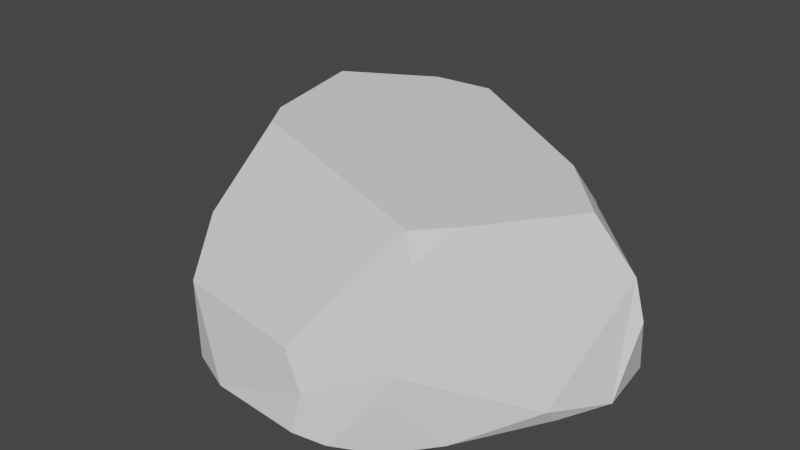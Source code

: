 # Source: track_chip.blend  (saved by Blender 2.91.10; exported with 4.5.12 LTS)
import bpy
from mathutils import Matrix  # noqa: F401  (used for matrix-valued properties, if any)

bpy.ops.wm.read_factory_settings(use_empty=True)
scene = bpy.context.scene
scene.name = 'Scene'

# ---- collections
col_collection = bpy.data.collections.new('Collection'); scene.collection.children.link(col_collection)

# ---- materials (node trees are filled in below, after node groups)
mat_default_obj = bpy.data.materials.new('Default OBJ')
mat_default_obj.use_transparent_shadow = False

# ---- material node trees
mat_default_obj.use_nodes = True; mat_default_obj.node_tree.nodes.clear()
_N = mat_default_obj.node_tree.nodes; _L = mat_default_obj.node_tree.links
n0 = _N.new('ShaderNodeBsdfPrincipled'); n0.name = 'Principled BSDF'; n0.location = (10, 300)
n0.distribution = 'GGX'
n0.subsurface_method = 'BURLEY'
n0.inputs[3].default_value = 1.45
n0.inputs[27].default_value = (0.0, 0.0, 0.0, 1.0)
n0.inputs[28].default_value = 1.0
n1 = _N.new('ShaderNodeOutputMaterial'); n1.name = 'Material Output'; n1.location = (300, 300)
_L.new(n0.outputs[0], n1.inputs[0])
n1.is_active_output = True

# ---- world
world_world = bpy.data.worlds.new('World'); scene.world = world_world
world_world.use_nodes = True; world_world.node_tree.nodes.clear()
_N = world_world.node_tree.nodes; _L = world_world.node_tree.links
n0 = _N.new('ShaderNodeOutputWorld'); n0.name = 'World Output'; n0.location = (300, 300)
n1 = _N.new('ShaderNodeBackground'); n1.name = 'Background'; n1.location = (10, 300)
n1.inputs[0].default_value = (0.05088, 0.05088, 0.05088, 1.0)
_L.new(n1.outputs[0], n0.inputs[0])
n0.is_active_output = True
world_world.color = (0.05088, 0.05088, 0.05088)
world_world.use_sun_shadow = False
world_world.sun_shadow_jitter_overblur = 0.0

# ---- meshes
me_chip = bpy.data.meshes.new('chip')
me_chip.from_pydata([(0.4099, 0.5161, -0.4751), (-0.2555, 0.3664, -0.5762), (0.1569, 0.754, -0.1109), (0.5028, -0.3608, 0.05973), (0.5396, -0.2834, -0.2921), (0.8676, -0.02829, -0.1038), (0.5044, 0.6833, -0.1255), (0.6003, 0.572, 0.1233), (0.7744, 0.3328, 0.0629), (-0.456, 0.2928, -0.3522), (-0.5736, -0.1901, -0.3252), (-0.5049, 0.3673, 0.008882), (-0.5025, -0.455, -0.06043), (0.1308, -0.5052, -0.3125), (0.2964, -0.5213, 0.1222), (-0.1416, -0.3215, -0.558), (-0.5736, -0.1901, -0.3252), (-0.3685, -0.08009, -0.5934), (0.5092, -0.1693, -0.46), (0.02431, -0.3939, -0.5336), (-0.2555, 0.3664, -0.5762), (0.6984, 0.01815, -0.4312), (-0.1416, -0.3215, -0.558), (0.4099, 0.5161, -0.4751), (-0.3046, 0.2801, -0.5836), (-0.3685, -0.08009, -0.5934), (0.494, 0.3913, -0.462), (0.5044, 0.6833, -0.1255), (0.2346, 0.7742, 0.005039), (0.3388, 0.7891, 0.122), (0.494, 0.3913, -0.462), (0.7744, 0.3328, 0.0629), (0.6984, 0.01815, -0.4312), (0.6015, -0.2952, 0.1216), (0.8676, -0.02829, -0.1038), (0.8297, -0.1214, 0.1211), (0.1308, -0.5052, -0.3125), (0.02431, -0.3939, -0.5336), (0.5092, -0.1693, -0.46), (0.1308, -0.5052, -0.3125), (-0.5025, -0.455, -0.06043), (-0.5249, -0.3352, -0.302), (-0.5025, -0.455, -0.06043), (-0.6735, -0.3278, -0.0353), (-0.5249, -0.3352, -0.302), (-0.6284, 0.02089, 0.124), (-0.5049, 0.3673, 0.008882), (-0.6735, -0.3278, -0.0353), (-0.4542, 0.2662, 0.1236), (-0.5049, 0.3673, 0.008882), (-0.6284, 0.02089, 0.124), (0.1569, 0.754, -0.1109), (-0.3509, 0.5515, -0.301), (-0.3168, 0.6816, -0.1242), (0.8591, 0.101, 0.1204), (0.8297, -0.1214, 0.1211), (0.8676, -0.02829, -0.1038), (-0.1074, 0.7815, 0.123), (0.2237, 0.8082, 0.122), (0.2346, 0.7742, 0.005039), (0.1569, 0.754, -0.1109), (-0.3168, 0.6816, -0.1242), (-0.1074, 0.7815, 0.123), (-0.6284, 0.02089, 0.124), (-0.6735, -0.3278, -0.0353), (-0.7201, -0.3527, 0.1242), (0.5396, -0.2834, -0.2921), (0.5092, -0.1693, -0.46), (0.8214, -0.0434, -0.2326), (0.6984, 0.01815, -0.4312), (0.7744, 0.3328, 0.0629), (0.8214, -0.0434, -0.2326), (-0.3685, -0.08009, -0.5934), (-0.5736, -0.1901, -0.3252), (-0.456, 0.2928, -0.3522), (-0.3685, -0.08009, -0.5934), (-0.456, 0.2928, -0.3522), (-0.3046, 0.2801, -0.5836), (-0.2555, 0.3664, -0.5762), (-0.3509, 0.5515, -0.301), (0.1569, 0.754, -0.1109), (-0.6176, -0.4058, 0.1174), (-0.7201, -0.3527, 0.1242), (-0.6735, -0.3278, -0.0353), (-0.3536, -0.4667, 0.1235), (-0.5025, -0.455, -0.06043), (0.2964, -0.5213, 0.1222), (0.2323, -0.5065, -0.1601), (0.5187, -0.3162, -0.2831), (0.5028, -0.3608, 0.05973), (0.5092, -0.1693, -0.46), (0.5187, -0.3162, -0.2831), (0.2247, -0.5206, -0.2287), (0.6003, 0.572, 0.1233), (0.7755, 0.2751, 0.1213), (0.7744, 0.3328, 0.0629), (0.8214, -0.0434, -0.2326), (0.7744, 0.3328, 0.0629), (0.8591, 0.101, 0.1204), (-0.7201, -0.3527, 0.1242), (-0.6176, -0.4058, 0.1174), (-0.3536, -0.4667, 0.1235), (0.5092, -0.1693, -0.46), (0.6984, 0.01815, -0.4312), (0.8214, -0.0434, -0.2326), (-0.3168, 0.6816, -0.1242), (-0.2713, 0.7111, 0.1233), (-0.1074, 0.7815, 0.123), (-0.5249, -0.3352, -0.302), (-0.1416, -0.3215, -0.558), (0.1308, -0.5052, -0.3125), (-0.5249, -0.3352, -0.302), (-0.5736, -0.1901, -0.3252), (-0.1416, -0.3215, -0.558), (0.4853, 0.7189, -0.04926), (0.5044, 0.6833, -0.1255), (0.3388, 0.7891, 0.122), (0.2964, -0.5213, 0.1222), (0.2323, -0.5065, -0.1601), (0.5028, -0.3608, 0.05973), (-0.2713, 0.7111, 0.1233), (-0.3168, 0.6816, -0.1242), (-0.5049, 0.3673, 0.008882), (-0.3168, 0.6816, -0.1242), (-0.3509, 0.5515, -0.301), (-0.5049, 0.3673, 0.008882), (0.4853, 0.7189, -0.04926), (0.6003, 0.572, 0.1233), (0.5044, 0.6833, -0.1255), (0.3388, 0.7891, 0.122), (0.4819, 0.7203, 0.1218), (0.4853, 0.7189, -0.04926), (0.02431, -0.3939, -0.5336), (0.1308, -0.5052, -0.3125), (-0.1416, -0.3215, -0.558), (0.4819, 0.7203, 0.1218), (0.6003, 0.572, 0.1233), (0.4853, 0.7189, -0.04926), (-0.3509, 0.5515, -0.301), (-0.3046, 0.2801, -0.5836), (-0.456, 0.2928, -0.3522), (-0.3509, 0.5515, -0.301), (-0.456, 0.2928, -0.3522), (-0.5049, 0.3673, 0.008882), (0.5396, -0.2834, -0.2921), (0.8214, -0.0434, -0.2326), (0.8676, -0.02829, -0.1038), (0.8676, -0.02829, -0.1038), (0.8214, -0.0434, -0.2326), (0.8591, 0.101, 0.1204), (0.2346, 0.7742, 0.005039), (0.2237, 0.8082, 0.122), (0.3388, 0.7891, 0.122), (-0.3633, 0.5849, 0.1235), (-0.5049, 0.3673, 0.008882), (-0.3672, 0.4396, 0.1235), (-0.3046, 0.2801, -0.5836), (-0.3509, 0.5515, -0.301), (-0.2555, 0.3664, -0.5762), (-0.3536, -0.4667, 0.1235), (-0.6176, -0.4058, 0.1174), (-0.5025, -0.455, -0.06043), (-0.5025, -0.455, -0.06043), (-0.6176, -0.4058, 0.1174), (-0.6735, -0.3278, -0.0353), (-0.5049, 0.3673, 0.008882), (-0.3633, 0.5849, 0.1235), (-0.2713, 0.7111, 0.1233), (0.5044, 0.6833, -0.1255), (0.4519, 0.5515, -0.3965), (0.2346, 0.7742, 0.005039), (0.7744, 0.3328, 0.0629), (0.4519, 0.5515, -0.3965), (0.5044, 0.6833, -0.1255), (0.1308, -0.5052, -0.3125), (0.5092, -0.1693, -0.46), (0.2247, -0.5206, -0.2287), (0.2964, -0.5213, 0.1222), (0.1308, -0.5052, -0.3125), (0.2323, -0.5065, -0.1601), (-0.4542, 0.2662, 0.1236), (-0.3672, 0.4396, 0.1235), (-0.5049, 0.3673, 0.008882), (0.1569, 0.754, -0.1109), (0.4519, 0.5515, -0.3965), (0.4099, 0.5161, -0.4751), (0.4519, 0.5515, -0.3965), (0.7744, 0.3328, 0.0629), (0.494, 0.3913, -0.462), (0.5028, -0.3608, 0.05973), (0.5187, -0.3162, -0.2831), (0.5396, -0.2834, -0.2921), (0.5187, -0.3162, -0.2831), (0.5092, -0.1693, -0.46), (0.5396, -0.2834, -0.2921), (-0.5736, -0.1901, -0.3252), (-0.6735, -0.3278, -0.0353), (-0.5049, 0.3673, 0.008882), (-0.5249, -0.3352, -0.302), (-0.6735, -0.3278, -0.0353), (-0.5736, -0.1901, -0.3252), (0.4099, 0.5161, -0.4751), (0.4519, 0.5515, -0.3965), (0.494, 0.3913, -0.462), (0.6015, -0.2952, 0.1216), (0.2964, -0.5213, 0.1222), (0.5028, -0.3608, 0.05973), (0.6015, -0.2952, 0.1216), (0.5028, -0.3608, 0.05973), (0.8676, -0.02829, -0.1038), (0.4519, 0.5515, -0.3965), (0.1569, 0.754, -0.1109), (0.2346, 0.7742, 0.005039), (0.2346, 0.7742, 0.005039), (0.1569, 0.754, -0.1109), (-0.1074, 0.7815, 0.123), (0.2247, -0.5206, -0.2287), (0.5187, -0.3162, -0.2831), (0.2323, -0.5065, -0.1601), (0.1308, -0.5052, -0.3125), (0.2247, -0.5206, -0.2287), (0.2323, -0.5065, -0.1601), (0.7744, 0.3328, 0.0629), (0.7755, 0.2751, 0.1213), (0.8591, 0.101, 0.1204), (-0.3536, -0.4667, 0.1235), (0.2964, -0.5213, 0.1222), (0.1884, -0.4122, 0.1238), (-0.2382, -0.3926, 0.124), (0.2964, -0.5213, 0.1222), (0.6015, -0.2952, 0.1216), (0.4776, -0.2795, 0.1237), (0.1884, -0.4122, 0.1238), (0.6015, -0.2952, 0.1216), (0.8297, -0.1214, 0.1211), (0.6645, -0.128, 0.1236), (0.4776, -0.2795, 0.1237), (0.8297, -0.1214, 0.1211), (0.8591, 0.101, 0.1204), (0.7177, 0.03744, 0.1235), (0.6645, -0.128, 0.1236), (0.8591, 0.101, 0.1204), (0.7755, 0.2751, 0.1213), (0.6913, 0.1557, 0.1236), (0.7177, 0.03744, 0.1235), (0.7755, 0.2751, 0.1213), (0.6003, 0.572, 0.1233), (0.519, 0.4743, 0.1238), (0.6913, 0.1557, 0.1236), (0.6003, 0.572, 0.1233), (0.4819, 0.7203, 0.1218), (0.3716, 0.6257, 0.1237), (0.519, 0.4743, 0.1238), (0.4819, 0.7203, 0.1218), (0.3388, 0.7891, 0.122), (0.2789, 0.6596, 0.1237), (0.3716, 0.6257, 0.1237), (0.3388, 0.7891, 0.122), (0.2237, 0.8082, 0.122), (0.1512, 0.6705, 0.1238), (0.2789, 0.6596, 0.1237), (0.2237, 0.8082, 0.122), (-0.1074, 0.7815, 0.123), (-0.06363, 0.6458, 0.1239), (0.1512, 0.6705, 0.1238), (-0.1074, 0.7815, 0.123), (-0.2713, 0.7111, 0.1233), (-0.2119, 0.5824, 0.1239), (-0.06363, 0.6458, 0.1239), (-0.2713, 0.7111, 0.1233), (-0.3633, 0.5849, 0.1235), (-0.3005, 0.4775, 0.124), (-0.2119, 0.5824, 0.1239), (-0.3633, 0.5849, 0.1235), (-0.3672, 0.4396, 0.1235), (-0.3434, 0.3456, 0.124), (-0.3005, 0.4775, 0.124), (-0.3672, 0.4396, 0.1235), (-0.4542, 0.2662, 0.1236), (-0.4167, 0.1822, 0.124), (-0.3434, 0.3456, 0.124), (-0.4542, 0.2662, 0.1236), (-0.6284, 0.02089, 0.124), (-0.5112, -0.02921, 0.1241), (-0.4167, 0.1822, 0.124), (-0.6284, 0.02089, 0.124), (-0.7201, -0.3527, 0.1242), (-0.5077, -0.2759, 0.1241), (-0.5112, -0.02921, 0.1241), (-0.7201, -0.3527, 0.1242), (-0.3536, -0.4667, 0.1235), (-0.2382, -0.3926, 0.124), (-0.5077, -0.2759, 0.1241), (-0.2382, -0.3926, 0.124), (0.1884, -0.4122, 0.1238), (0.519, 0.4743, 0.1238), (-0.5077, -0.2759, 0.1241), (0.1884, -0.4122, 0.1238), (0.4776, -0.2795, 0.1237), (0.519, 0.4743, 0.1238), (0.4776, -0.2795, 0.1237), (0.6645, -0.128, 0.1236), (0.519, 0.4743, 0.1238), (0.6645, -0.128, 0.1236), (0.7177, 0.03744, 0.1235), (0.519, 0.4743, 0.1238), (0.7177, 0.03744, 0.1235), (0.6913, 0.1557, 0.1236), (0.519, 0.4743, 0.1238), (0.3716, 0.6257, 0.1237), (0.2789, 0.6596, 0.1237), (0.519, 0.4743, 0.1238), (0.2789, 0.6596, 0.1237), (0.1512, 0.6705, 0.1238), (0.519, 0.4743, 0.1238), (-0.06363, 0.6458, 0.1239), (-0.06363, 0.6458, 0.1239), (-0.2119, 0.5824, 0.1239), (0.519, 0.4743, 0.1238), (-0.2119, 0.5824, 0.1239), (-0.3005, 0.4775, 0.124), (0.519, 0.4743, 0.1238), (-0.3005, 0.4775, 0.124), (-0.3434, 0.3456, 0.124), (0.519, 0.4743, 0.1238), (-0.5112, -0.02921, 0.1241), (-0.5112, -0.02921, 0.1241), (-0.5077, -0.2759, 0.1241), (0.519, 0.4743, 0.1238)], [], [(0, 1, 2), (3, 4, 5), (6, 7, 8), (9, 10, 11), (12, 13, 14), (15, 16, 17), (296, 293, 294, 295), (255, 256, 253, 254), (27, 28, 29), (30, 31, 32), (33, 34, 35), (36, 37, 38), (39, 40, 41), (42, 43, 44), (45, 46, 47), (48, 49, 50), (51, 52, 53), (54, 55, 56), (57, 58, 59), (60, 61, 62), (63, 64, 65), (66, 67, 68), (69, 70, 71), (72, 73, 74), (75, 76, 77), (78, 79, 80), (81, 82, 83), (84, 85, 86), (87, 88, 89), (90, 91, 92), (93, 94, 95), (96, 97, 98), (99, 100, 101), (102, 103, 104), (105, 106, 107), (108, 109, 110), (111, 112, 113), (114, 115, 116), (117, 118, 119), (120, 121, 122), (123, 124, 125), (126, 127, 128), (129, 130, 131), (132, 133, 134), (135, 136, 137), (138, 139, 140), (141, 142, 143), (144, 145, 146), (147, 148, 149), (150, 151, 152), (153, 154, 155), (156, 157, 158), (159, 160, 161), (162, 163, 164), (165, 166, 167), (168, 169, 170), (171, 172, 173), (174, 175, 176), (177, 178, 179), (180, 181, 182), (183, 184, 185), (186, 187, 188), (189, 190, 191), (192, 193, 194), (195, 196, 197), (198, 199, 200), (201, 202, 203), (204, 205, 206), (207, 208, 209), (210, 211, 212), (213, 214, 215), (216, 217, 218), (219, 220, 221), (222, 223, 224), (239, 240, 237, 238), (275, 276, 273, 274), (287, 288, 285, 286), (251, 252, 249, 250), (235, 236, 233, 234), (231, 232, 229, 230), (247, 248, 245, 246), (279, 280, 277, 278), (291, 292, 289, 290), (227, 228, 225, 226), (259, 260, 257, 258), (267, 268, 265, 266), (20, 23, 26, 21, 18, 19, 22, 25, 24), (283, 284, 281, 282), (271, 272, 269, 270), (263, 264, 261, 262), (243, 244, 241, 242), (297, 298, 299), (300, 301, 302), (303, 304, 305), (306, 307, 308), (309, 310, 311), (316, 317, 318), (319, 320, 321), (323, 325, 324, 322), (313, 315, 314, 312), (326, 327, 328)])
_uv = me_chip.uv_layers.new(name='UVMap')
_uv.uv.foreach_set('vector', [0.01967, 0.8577, 0.0224, 0.6553, 0.15, 0.8124, 0.2058, 0.1772, 0.09698, 0.1797, 0.1573, 0.06543, 0.1429, 0.88, 0.2163, 0.9133, 0.1685, 0.9974, 0.09875, 0.593, 0.1169, 0.4634, 0.198, 0.6187, 0.1974, 0.4146, 0.1068, 0.2744, 0.2415, 0.2231, 0.01779, 0.3428, 0.1169, 0.4634, 0.02536, 0.4829, 0.4451, 0.4277, 0.5723, 0.4106, 0.7549, 0.4531, 0.7886, 0.8662, 0.665, 0.9156, 0.7085, 0.9124, 0.7437, 0.9655, 0.6748, 0.9774, 0.1429, 0.88, 0.1814, 0.8232, 0.2195, 0.8434, 0.01139, 0.01904, 0.1497, 0.008301, 0.01208, 0.1157, 0.2391, 0.1494, 0.1573, 0.06543, 0.2374, 0.09326, 0.1068, 0.2744, 0.01642, 0.2983, 0.01366, 0.1812, 0.1068, 0.2744, 0.1974, 0.4146, 0.1234, 0.4351, 0.1974, 0.4146, 0.2058, 0.4482, 0.1234, 0.4351, 0.2385, 0.5413, 0.198, 0.6187, 0.2058, 0.4482, 0.2394, 0.6082, 0.198, 0.6187, 0.2385, 0.5413, 0.15, 0.8124, 0.1149, 0.667, 0.1654, 0.6973, 0.2361, 0.04932, 0.2374, 0.09326, 0.1573, 0.06543, 0.2305, 0.7531, 0.2205, 0.8224, 0.1814, 0.8232, 0.15, 0.8124, 0.1654, 0.6973, 0.2305, 0.7531, 0.2385, 0.5413, 0.2058, 0.4482, 0.243, 0.4526, 0.09698, 0.1797, 0.01366, 0.1812, 0.1058, 0.0918, 0.01208, 0.1157, 0.1497, 0.008301, 0.1058, 0.0918, 0.02536, 0.4829, 0.1169, 0.4634, 0.09875, 0.593, 0.02536, 0.4829, 0.09875, 0.593, 0.02652, 0.6133, 0.0224, 0.6553, 0.1149, 0.667, 0.15, 0.8124, 0.2468, 0.4292, 0.243, 0.4526, 0.2058, 0.4482, 0.2452, 0.3594, 0.1974, 0.4146, 0.2415, 0.2231, 0.1549, 0.2578, 0.09753, 0.1807, 0.2058, 0.1772, 0.01366, 0.1812, 0.09753, 0.1807, 0.1293, 0.2617, 0.2163, 0.9133, 0.2164, 0.9952, 0.1685, 0.9974, 0.1058, 0.0918, 0.1497, 0.008301, 0.2361, 0.04932, 0.243, 0.4526, 0.2468, 0.4292, 0.2452, 0.3594, 0.01366, 0.1812, 0.01208, 0.1157, 0.1058, 0.0918, 0.1654, 0.6973, 0.2334, 0.72, 0.2305, 0.7531, 0.1234, 0.4351, 0.01779, 0.3428, 0.1068, 0.2744, 0.1234, 0.4351, 0.1169, 0.4634, 0.01779, 0.3428, 0.1683, 0.8722, 0.1429, 0.88, 0.2195, 0.8434, 0.2415, 0.2231, 0.1549, 0.2578, 0.2058, 0.1772, 0.2334, 0.72, 0.1654, 0.6973, 0.198, 0.6187, 0.1654, 0.6973, 0.1149, 0.667, 0.198, 0.6187, 0.1683, 0.8722, 0.2163, 0.9133, 0.1429, 0.88, 0.2195, 0.8434, 0.2181, 0.8734, 0.1683, 0.8722, 0.01642, 0.2983, 0.1068, 0.2744, 0.01779, 0.3428, 0.2181, 0.8734, 0.2163, 0.9133, 0.1683, 0.8722, 0.1149, 0.667, 0.02652, 0.6133, 0.09875, 0.593, 0.1149, 0.667, 0.09875, 0.593, 0.198, 0.6187, 0.09698, 0.1797, 0.1058, 0.0918, 0.1573, 0.06543, 0.1573, 0.06543, 0.1058, 0.0918, 0.2361, 0.04932, 0.1814, 0.8232, 0.2205, 0.8224, 0.2195, 0.8434, 0.2334, 0.6853, 0.198, 0.6187, 0.2385, 0.6536, 0.02652, 0.6133, 0.1149, 0.667, 0.0224, 0.6553, 0.2452, 0.3594, 0.2468, 0.4292, 0.1974, 0.4146, 0.1974, 0.4146, 0.2468, 0.4292, 0.2058, 0.4482, 0.198, 0.6187, 0.2334, 0.6853, 0.2334, 0.72, 0.1429, 0.88, 0.05112, 0.8859, 0.1814, 0.8232, 0.1685, 0.9974, 0.05112, 0.8859, 0.1429, 0.88, 0.1068, 0.2744, 0.01366, 0.1812, 0.1293, 0.2617, 0.2415, 0.2231, 0.1068, 0.2744, 0.1549, 0.2578, 0.2394, 0.6082, 0.2385, 0.6536, 0.198, 0.6187, 0.15, 0.8124, 0.05112, 0.8859, 0.01967, 0.8577, 0.05112, 0.8859, 0.1685, 0.9974, 0.01839, 0.9906, 0.2058, 0.1772, 0.09753, 0.1807, 0.09698, 0.1797, 0.09753, 0.1807, 0.01366, 0.1812, 0.09698, 0.1797, 0.1169, 0.4634, 0.2058, 0.4482, 0.198, 0.6187, 0.1234, 0.4351, 0.2058, 0.4482, 0.1169, 0.4634, 0.01967, 0.8577, 0.05112, 0.8859, 0.01839, 0.9906, 0.2391, 0.1494, 0.2415, 0.2231, 0.2058, 0.1772, 0.2391, 0.1494, 0.2058, 0.1772, 0.1573, 0.06543, 0.05112, 0.8859, 0.15, 0.8124, 0.1814, 0.8232, 0.1814, 0.8232, 0.15, 0.8124, 0.2305, 0.7531, 0.1293, 0.2617, 0.09753, 0.1807, 0.1549, 0.2578, 0.1068, 0.2744, 0.1293, 0.2617, 0.1549, 0.2578, 0.1497, 0.008301, 0.235, 0.006836, 0.2361, 0.04932, 0.9243, 0.7056, 0.9219, 0.6294, 0.9907, 0.6521, 0.9766, 0.7493, 0.4402, 0.7092, 0.4426, 0.7698, 0.4033, 0.8076, 0.4189, 0.7458, 0.4451, 0.4277, 0.4141, 0.531, 0.3586, 0.5381, 0.3645, 0.3696, 0.7085, 0.9124, 0.7886, 0.8662, 0.811, 0.9171, 0.7437, 0.9655, 0.9219, 0.6294, 0.8608, 0.5435, 0.915, 0.5515, 0.9907, 0.6521, 0.8608, 0.5435, 0.7549, 0.4531, 0.8135, 0.4199, 0.915, 0.5515, 0.7886, 0.8662, 0.8994, 0.7523, 0.9204, 0.8127, 0.811, 0.9171, 0.4287, 0.6316, 0.4402, 0.7092, 0.4189, 0.7458, 0.4031, 0.6624, 0.5723, 0.4106, 0.4451, 0.4277, 0.3645, 0.3696, 0.5327, 0.3652, 0.7549, 0.4531, 0.5723, 0.4106, 0.5327, 0.3652, 0.8135, 0.4199, 0.6099, 0.9051, 0.665, 0.9156, 0.6748, 0.9774, 0.624, 0.9717, 0.4675, 0.8246, 0.5225, 0.869, 0.4878, 0.921, 0.427, 0.8718, 0.812, 0.3237, 0.5449, 0.3203, 0.5239, 0.2656, 0.4792, 0.106, 0.5684, 0.05225, 0.7734, 0.01172, 0.8306, 0.05371, 0.8955, 0.1655, 0.8389, 0.2959, 0.4141, 0.531, 0.4287, 0.6316, 0.4031, 0.6624, 0.3586, 0.5381, 0.4426, 0.7698, 0.4675, 0.8246, 0.427, 0.8718, 0.4033, 0.8076, 0.5225, 0.869, 0.6099, 0.9051, 0.624, 0.9717, 0.4878, 0.921, 0.8994, 0.7523, 0.9243, 0.7056, 0.9766, 0.7493, 0.9204, 0.8127, 0.7549, 0.4531, 0.8608, 0.5435, 0.7886, 0.8662, 0.8608, 0.5435, 0.9219, 0.6294, 0.7886, 0.8662, 0.9219, 0.6294, 0.9243, 0.7056, 0.7886, 0.8662, 0.9243, 0.7056, 0.8994, 0.7523, 0.7886, 0.8662, 0.7085, 0.9124, 0.665, 0.9156, 0.7886, 0.8662, 0.5225, 0.869, 0.4675, 0.8246, 0.7886, 0.8662, 0.4675, 0.8246, 0.4426, 0.7698, 0.7886, 0.8662, 0.4402, 0.7092, 0.4141, 0.531, 0.7886, 0.8662, 0.4426, 0.7698, 0.6099, 0.9051, 0.5225, 0.869, 0.7886, 0.8662, 0.665, 0.9156, 0.4141, 0.531, 0.4451, 0.4277, 0.7886, 0.8662])
me_chip.materials.append(mat_default_obj)
me_chip.use_remesh_fix_poles = True
me_chip.use_remesh_preserve_attributes = False
me_chip.use_mirror_vertex_groups = False
me_chip.update()

# ---- objects
ob_chip = bpy.data.objects.new('chip', me_chip)

# ---- transforms, parenting, visibility, modifiers, constraints
ob_chip.location = (0.0, 0.0, 0.0)
ob_chip.rotation_euler = (3.142, -0.0, 0.0)
ob_chip.lineart.crease_threshold = 0.0

# ---- collection membership
col_collection.objects.link(ob_chip)

# ---- scene / render settings (as saved in the file)
scene.frame_start = 1; scene.frame_end = 250; scene.frame_set(1)
scene.render.engine = 'BLENDER_EEVEE_NEXT'
scene.cycles.use_denoising = False
scene.cycles.samples = 128
scene.cycles.sampling_pattern = 'TABULATED_SOBOL'
scene.cycles.use_adaptive_sampling = False
scene.cycles.use_light_tree = False
scene.view_settings.view_transform = 'Filmic'
bpy.context.view_layer.update()

# ---- added for rendering (the .blend has no active camera and no usable light): camera, sun
cam_auto = bpy.data.cameras.new('AutoCamera')
cam_auto.lens = 50.0
cam_auto.sensor_width = 36.0
cam_auto.clip_end = 1000.0
ob_auto_camera = bpy.data.objects.new('AutoCamera', cam_auto)
scene.collection.objects.link(ob_auto_camera)
ob_auto_camera.location = (2.10147, -2.57667, 1.85675)
ob_auto_camera.rotation_euler = (1.09748, -7.21219e-08, 0.694738)
scene.camera = ob_auto_camera
light_auto_sun = bpy.data.lights.new('AutoSun', 'SUN')
light_auto_sun.energy = 3.0
light_auto_sun.angle = 0.0523599
ob_auto_sun = bpy.data.objects.new('AutoSun', light_auto_sun)
scene.collection.objects.link(ob_auto_sun)
ob_auto_sun.rotation_euler = (0.872665, 0.174533, 0.523599)
bpy.context.view_layer.update()
